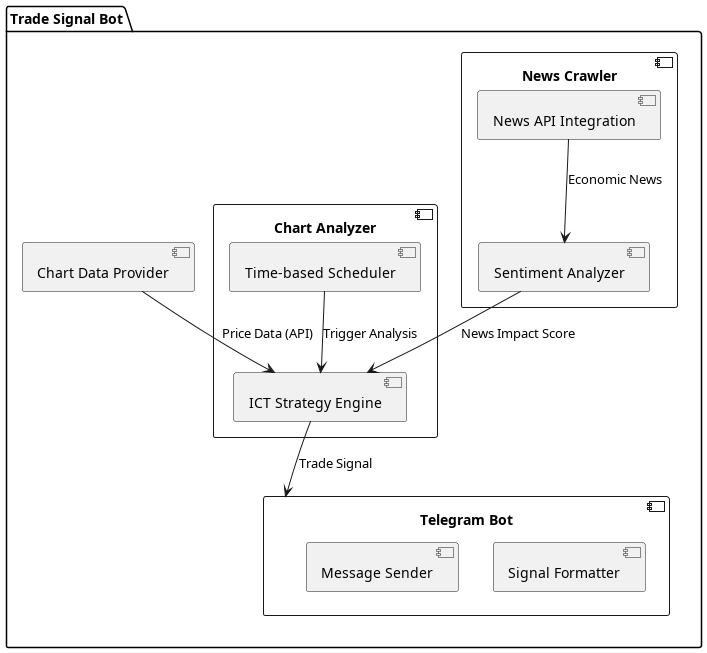

The diagram above was rendered by PlantUML. Its source (embedded in the PNG):
@startuml
package "Trade Signal Bot" {
  component "Chart Analyzer" {
    [ICT Strategy Engine]
    [Time-based Scheduler]
  }
  
  component "News Crawler" {
    [News API Integration]
    [Sentiment Analyzer]
  }
  
  component "Telegram Bot" {
    [Signal Formatter]
    [Message Sender]
  }
  
  [Chart Data Provider] --> [ICT Strategy Engine] : "Price Data (API)"
  [ICT Strategy Engine] --> [Telegram Bot] : "Trade Signal"
  [News API Integration] --> [Sentiment Analyzer] : "Economic News"
  [Sentiment Analyzer] --> [ICT Strategy Engine] : "News Impact Score"
  [Time-based Scheduler] --> [ICT Strategy Engine] : "Trigger Analysis"
}
@enduml